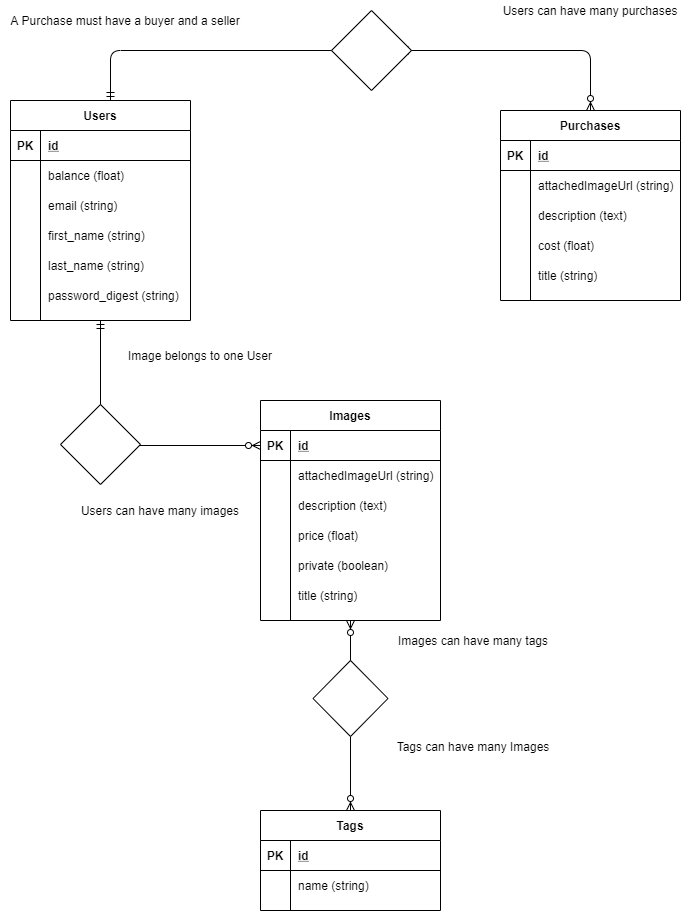

The diagram above was exported from draw.io. Its source (the exported page's mxGraphModel, read from the mxfile embedded in the PNG):
<mxGraphModel dx="2031" dy="1073" grid="1" gridSize="10" guides="1" tooltips="1" connect="1" arrows="1" fold="1" page="1" pageScale="1" pageWidth="850" pageHeight="1100" math="0" shadow="0">
  <root>
    <mxCell id="0" />
    <mxCell id="1" parent="0" />
    <mxCell id="mU9nhYStmnjaSBWkEfNO-55" value="Tags" style="shape=table;startSize=30;container=1;collapsible=1;childLayout=tableLayout;fixedRows=1;rowLines=0;fontStyle=1;align=center;resizeLast=1;" parent="1" vertex="1">
      <mxGeometry x="310" y="860" width="180" height="100" as="geometry" />
    </mxCell>
    <mxCell id="mU9nhYStmnjaSBWkEfNO-56" value="" style="shape=partialRectangle;collapsible=0;dropTarget=0;pointerEvents=0;fillColor=none;top=0;left=0;bottom=1;right=0;points=[[0,0.5],[1,0.5]];portConstraint=eastwest;" parent="mU9nhYStmnjaSBWkEfNO-55" vertex="1">
      <mxGeometry y="30" width="180" height="30" as="geometry" />
    </mxCell>
    <mxCell id="mU9nhYStmnjaSBWkEfNO-57" value="PK" style="shape=partialRectangle;connectable=0;fillColor=none;top=0;left=0;bottom=0;right=0;fontStyle=1;overflow=hidden;" parent="mU9nhYStmnjaSBWkEfNO-56" vertex="1">
      <mxGeometry width="30" height="30" as="geometry" />
    </mxCell>
    <mxCell id="mU9nhYStmnjaSBWkEfNO-58" value="id" style="shape=partialRectangle;connectable=0;fillColor=none;top=0;left=0;bottom=0;right=0;align=left;spacingLeft=6;fontStyle=5;overflow=hidden;" parent="mU9nhYStmnjaSBWkEfNO-56" vertex="1">
      <mxGeometry x="30" width="150" height="30" as="geometry" />
    </mxCell>
    <mxCell id="mU9nhYStmnjaSBWkEfNO-59" value="" style="shape=partialRectangle;collapsible=0;dropTarget=0;pointerEvents=0;fillColor=none;top=0;left=0;bottom=0;right=0;points=[[0,0.5],[1,0.5]];portConstraint=eastwest;" parent="mU9nhYStmnjaSBWkEfNO-55" vertex="1">
      <mxGeometry y="60" width="180" height="30" as="geometry" />
    </mxCell>
    <mxCell id="mU9nhYStmnjaSBWkEfNO-60" value="" style="shape=partialRectangle;connectable=0;fillColor=none;top=0;left=0;bottom=0;right=0;editable=1;overflow=hidden;" parent="mU9nhYStmnjaSBWkEfNO-59" vertex="1">
      <mxGeometry width="30" height="30" as="geometry" />
    </mxCell>
    <mxCell id="mU9nhYStmnjaSBWkEfNO-61" value="name (string)" style="shape=partialRectangle;connectable=0;fillColor=none;top=0;left=0;bottom=0;right=0;align=left;spacingLeft=6;overflow=hidden;" parent="mU9nhYStmnjaSBWkEfNO-59" vertex="1">
      <mxGeometry x="30" width="150" height="30" as="geometry" />
    </mxCell>
    <mxCell id="mU9nhYStmnjaSBWkEfNO-68" value="Purchases" style="shape=table;startSize=30;container=1;collapsible=1;childLayout=tableLayout;fixedRows=1;rowLines=0;fontStyle=1;align=center;resizeLast=1;" parent="1" vertex="1">
      <mxGeometry x="550" y="160" width="180" height="190" as="geometry" />
    </mxCell>
    <mxCell id="mU9nhYStmnjaSBWkEfNO-69" value="" style="shape=partialRectangle;collapsible=0;dropTarget=0;pointerEvents=0;fillColor=none;top=0;left=0;bottom=1;right=0;points=[[0,0.5],[1,0.5]];portConstraint=eastwest;" parent="mU9nhYStmnjaSBWkEfNO-68" vertex="1">
      <mxGeometry y="30" width="180" height="30" as="geometry" />
    </mxCell>
    <mxCell id="mU9nhYStmnjaSBWkEfNO-70" value="PK" style="shape=partialRectangle;connectable=0;fillColor=none;top=0;left=0;bottom=0;right=0;fontStyle=1;overflow=hidden;" parent="mU9nhYStmnjaSBWkEfNO-69" vertex="1">
      <mxGeometry width="30" height="30" as="geometry" />
    </mxCell>
    <mxCell id="mU9nhYStmnjaSBWkEfNO-71" value="id" style="shape=partialRectangle;connectable=0;fillColor=none;top=0;left=0;bottom=0;right=0;align=left;spacingLeft=6;fontStyle=5;overflow=hidden;" parent="mU9nhYStmnjaSBWkEfNO-69" vertex="1">
      <mxGeometry x="30" width="150" height="30" as="geometry" />
    </mxCell>
    <mxCell id="gjWvZLY7k0CZkUuCwonT-30" value="" style="shape=partialRectangle;collapsible=0;dropTarget=0;pointerEvents=0;fillColor=none;top=0;left=0;bottom=0;right=0;points=[[0,0.5],[1,0.5]];portConstraint=eastwest;" vertex="1" parent="mU9nhYStmnjaSBWkEfNO-68">
      <mxGeometry y="60" width="180" height="30" as="geometry" />
    </mxCell>
    <mxCell id="gjWvZLY7k0CZkUuCwonT-31" value="" style="shape=partialRectangle;connectable=0;fillColor=none;top=0;left=0;bottom=0;right=0;editable=1;overflow=hidden;" vertex="1" parent="gjWvZLY7k0CZkUuCwonT-30">
      <mxGeometry width="30" height="30" as="geometry" />
    </mxCell>
    <mxCell id="gjWvZLY7k0CZkUuCwonT-32" value="attachedImageUrl (string)" style="shape=partialRectangle;connectable=0;fillColor=none;top=0;left=0;bottom=0;right=0;align=left;spacingLeft=6;overflow=hidden;" vertex="1" parent="gjWvZLY7k0CZkUuCwonT-30">
      <mxGeometry x="30" width="150" height="30" as="geometry" />
    </mxCell>
    <mxCell id="mU9nhYStmnjaSBWkEfNO-72" value="" style="shape=partialRectangle;collapsible=0;dropTarget=0;pointerEvents=0;fillColor=none;top=0;left=0;bottom=0;right=0;points=[[0,0.5],[1,0.5]];portConstraint=eastwest;" parent="mU9nhYStmnjaSBWkEfNO-68" vertex="1">
      <mxGeometry y="90" width="180" height="30" as="geometry" />
    </mxCell>
    <mxCell id="mU9nhYStmnjaSBWkEfNO-73" value="" style="shape=partialRectangle;connectable=0;fillColor=none;top=0;left=0;bottom=0;right=0;editable=1;overflow=hidden;" parent="mU9nhYStmnjaSBWkEfNO-72" vertex="1">
      <mxGeometry width="30" height="30" as="geometry" />
    </mxCell>
    <mxCell id="mU9nhYStmnjaSBWkEfNO-74" value="description (text)" style="shape=partialRectangle;connectable=0;fillColor=none;top=0;left=0;bottom=0;right=0;align=left;spacingLeft=6;overflow=hidden;" parent="mU9nhYStmnjaSBWkEfNO-72" vertex="1">
      <mxGeometry x="30" width="150" height="30" as="geometry" />
    </mxCell>
    <mxCell id="mU9nhYStmnjaSBWkEfNO-75" value="" style="shape=partialRectangle;collapsible=0;dropTarget=0;pointerEvents=0;fillColor=none;top=0;left=0;bottom=0;right=0;points=[[0,0.5],[1,0.5]];portConstraint=eastwest;" parent="mU9nhYStmnjaSBWkEfNO-68" vertex="1">
      <mxGeometry y="120" width="180" height="30" as="geometry" />
    </mxCell>
    <mxCell id="mU9nhYStmnjaSBWkEfNO-76" value="" style="shape=partialRectangle;connectable=0;fillColor=none;top=0;left=0;bottom=0;right=0;editable=1;overflow=hidden;" parent="mU9nhYStmnjaSBWkEfNO-75" vertex="1">
      <mxGeometry width="30" height="30" as="geometry" />
    </mxCell>
    <mxCell id="mU9nhYStmnjaSBWkEfNO-77" value="cost (float)" style="shape=partialRectangle;connectable=0;fillColor=none;top=0;left=0;bottom=0;right=0;align=left;spacingLeft=6;overflow=hidden;" parent="mU9nhYStmnjaSBWkEfNO-75" vertex="1">
      <mxGeometry x="30" width="150" height="30" as="geometry" />
    </mxCell>
    <mxCell id="mU9nhYStmnjaSBWkEfNO-81" value="" style="shape=partialRectangle;collapsible=0;dropTarget=0;pointerEvents=0;fillColor=none;top=0;left=0;bottom=0;right=0;points=[[0,0.5],[1,0.5]];portConstraint=eastwest;" parent="mU9nhYStmnjaSBWkEfNO-68" vertex="1">
      <mxGeometry y="150" width="180" height="30" as="geometry" />
    </mxCell>
    <mxCell id="mU9nhYStmnjaSBWkEfNO-82" value="" style="shape=partialRectangle;connectable=0;fillColor=none;top=0;left=0;bottom=0;right=0;editable=1;overflow=hidden;" parent="mU9nhYStmnjaSBWkEfNO-81" vertex="1">
      <mxGeometry width="30" height="30" as="geometry" />
    </mxCell>
    <mxCell id="mU9nhYStmnjaSBWkEfNO-83" value="title (string)" style="shape=partialRectangle;connectable=0;fillColor=none;top=0;left=0;bottom=0;right=0;align=left;spacingLeft=6;overflow=hidden;" parent="mU9nhYStmnjaSBWkEfNO-81" vertex="1">
      <mxGeometry x="30" width="150" height="30" as="geometry" />
    </mxCell>
    <mxCell id="mU9nhYStmnjaSBWkEfNO-1" value="Users" style="shape=table;startSize=30;container=1;collapsible=1;childLayout=tableLayout;fixedRows=1;rowLines=0;fontStyle=1;align=center;resizeLast=1;" parent="1" vertex="1">
      <mxGeometry x="60" y="150" width="180" height="220" as="geometry" />
    </mxCell>
    <mxCell id="mU9nhYStmnjaSBWkEfNO-2" value="" style="shape=partialRectangle;collapsible=0;dropTarget=0;pointerEvents=0;fillColor=none;top=0;left=0;bottom=1;right=0;points=[[0,0.5],[1,0.5]];portConstraint=eastwest;" parent="mU9nhYStmnjaSBWkEfNO-1" vertex="1">
      <mxGeometry y="30" width="180" height="30" as="geometry" />
    </mxCell>
    <mxCell id="mU9nhYStmnjaSBWkEfNO-3" value="PK" style="shape=partialRectangle;connectable=0;fillColor=none;top=0;left=0;bottom=0;right=0;fontStyle=1;overflow=hidden;" parent="mU9nhYStmnjaSBWkEfNO-2" vertex="1">
      <mxGeometry width="30" height="30" as="geometry" />
    </mxCell>
    <mxCell id="mU9nhYStmnjaSBWkEfNO-4" value="id" style="shape=partialRectangle;connectable=0;fillColor=none;top=0;left=0;bottom=0;right=0;align=left;spacingLeft=6;fontStyle=5;overflow=hidden;" parent="mU9nhYStmnjaSBWkEfNO-2" vertex="1">
      <mxGeometry x="30" width="150" height="30" as="geometry" />
    </mxCell>
    <mxCell id="mU9nhYStmnjaSBWkEfNO-5" value="" style="shape=partialRectangle;collapsible=0;dropTarget=0;pointerEvents=0;fillColor=none;top=0;left=0;bottom=0;right=0;points=[[0,0.5],[1,0.5]];portConstraint=eastwest;" parent="mU9nhYStmnjaSBWkEfNO-1" vertex="1">
      <mxGeometry y="60" width="180" height="30" as="geometry" />
    </mxCell>
    <mxCell id="mU9nhYStmnjaSBWkEfNO-6" value="" style="shape=partialRectangle;connectable=0;fillColor=none;top=0;left=0;bottom=0;right=0;editable=1;overflow=hidden;" parent="mU9nhYStmnjaSBWkEfNO-5" vertex="1">
      <mxGeometry width="30" height="30" as="geometry" />
    </mxCell>
    <mxCell id="mU9nhYStmnjaSBWkEfNO-7" value="balance (float)" style="shape=partialRectangle;connectable=0;fillColor=none;top=0;left=0;bottom=0;right=0;align=left;spacingLeft=6;overflow=hidden;" parent="mU9nhYStmnjaSBWkEfNO-5" vertex="1">
      <mxGeometry x="30" width="150" height="30" as="geometry" />
    </mxCell>
    <mxCell id="mU9nhYStmnjaSBWkEfNO-8" value="" style="shape=partialRectangle;collapsible=0;dropTarget=0;pointerEvents=0;fillColor=none;top=0;left=0;bottom=0;right=0;points=[[0,0.5],[1,0.5]];portConstraint=eastwest;" parent="mU9nhYStmnjaSBWkEfNO-1" vertex="1">
      <mxGeometry y="90" width="180" height="30" as="geometry" />
    </mxCell>
    <mxCell id="mU9nhYStmnjaSBWkEfNO-9" value="" style="shape=partialRectangle;connectable=0;fillColor=none;top=0;left=0;bottom=0;right=0;editable=1;overflow=hidden;" parent="mU9nhYStmnjaSBWkEfNO-8" vertex="1">
      <mxGeometry width="30" height="30" as="geometry" />
    </mxCell>
    <mxCell id="mU9nhYStmnjaSBWkEfNO-10" value="email (string)" style="shape=partialRectangle;connectable=0;fillColor=none;top=0;left=0;bottom=0;right=0;align=left;spacingLeft=6;overflow=hidden;" parent="mU9nhYStmnjaSBWkEfNO-8" vertex="1">
      <mxGeometry x="30" width="150" height="30" as="geometry" />
    </mxCell>
    <mxCell id="mU9nhYStmnjaSBWkEfNO-11" value="" style="shape=partialRectangle;collapsible=0;dropTarget=0;pointerEvents=0;fillColor=none;top=0;left=0;bottom=0;right=0;points=[[0,0.5],[1,0.5]];portConstraint=eastwest;" parent="mU9nhYStmnjaSBWkEfNO-1" vertex="1">
      <mxGeometry y="120" width="180" height="30" as="geometry" />
    </mxCell>
    <mxCell id="mU9nhYStmnjaSBWkEfNO-12" value="" style="shape=partialRectangle;connectable=0;fillColor=none;top=0;left=0;bottom=0;right=0;editable=1;overflow=hidden;" parent="mU9nhYStmnjaSBWkEfNO-11" vertex="1">
      <mxGeometry width="30" height="30" as="geometry" />
    </mxCell>
    <mxCell id="mU9nhYStmnjaSBWkEfNO-13" value="first_name (string)" style="shape=partialRectangle;connectable=0;fillColor=none;top=0;left=0;bottom=0;right=0;align=left;spacingLeft=6;overflow=hidden;" parent="mU9nhYStmnjaSBWkEfNO-11" vertex="1">
      <mxGeometry x="30" width="150" height="30" as="geometry" />
    </mxCell>
    <mxCell id="mU9nhYStmnjaSBWkEfNO-14" value="" style="shape=partialRectangle;collapsible=0;dropTarget=0;pointerEvents=0;fillColor=none;top=0;left=0;bottom=0;right=0;points=[[0,0.5],[1,0.5]];portConstraint=eastwest;" parent="mU9nhYStmnjaSBWkEfNO-1" vertex="1">
      <mxGeometry y="150" width="180" height="30" as="geometry" />
    </mxCell>
    <mxCell id="mU9nhYStmnjaSBWkEfNO-15" value="" style="shape=partialRectangle;connectable=0;fillColor=none;top=0;left=0;bottom=0;right=0;editable=1;overflow=hidden;" parent="mU9nhYStmnjaSBWkEfNO-14" vertex="1">
      <mxGeometry width="30" height="30" as="geometry" />
    </mxCell>
    <mxCell id="mU9nhYStmnjaSBWkEfNO-16" value="last_name (string)" style="shape=partialRectangle;connectable=0;fillColor=none;top=0;left=0;bottom=0;right=0;align=left;spacingLeft=6;overflow=hidden;" parent="mU9nhYStmnjaSBWkEfNO-14" vertex="1">
      <mxGeometry x="30" width="150" height="30" as="geometry" />
    </mxCell>
    <mxCell id="mU9nhYStmnjaSBWkEfNO-17" value="" style="shape=partialRectangle;collapsible=0;dropTarget=0;pointerEvents=0;fillColor=none;top=0;left=0;bottom=0;right=0;points=[[0,0.5],[1,0.5]];portConstraint=eastwest;" parent="mU9nhYStmnjaSBWkEfNO-1" vertex="1">
      <mxGeometry y="180" width="180" height="30" as="geometry" />
    </mxCell>
    <mxCell id="mU9nhYStmnjaSBWkEfNO-18" value="" style="shape=partialRectangle;connectable=0;fillColor=none;top=0;left=0;bottom=0;right=0;editable=1;overflow=hidden;" parent="mU9nhYStmnjaSBWkEfNO-17" vertex="1">
      <mxGeometry width="30" height="30" as="geometry" />
    </mxCell>
    <mxCell id="mU9nhYStmnjaSBWkEfNO-19" value="password_digest (string)" style="shape=partialRectangle;connectable=0;fillColor=none;top=0;left=0;bottom=0;right=0;align=left;spacingLeft=6;overflow=hidden;" parent="mU9nhYStmnjaSBWkEfNO-17" vertex="1">
      <mxGeometry x="30" width="150" height="30" as="geometry" />
    </mxCell>
    <mxCell id="mU9nhYStmnjaSBWkEfNO-20" value="Images" style="shape=table;startSize=30;container=1;collapsible=1;childLayout=tableLayout;fixedRows=1;rowLines=0;fontStyle=1;align=center;resizeLast=1;" parent="1" vertex="1">
      <mxGeometry x="310" y="450" width="180" height="220" as="geometry" />
    </mxCell>
    <mxCell id="mU9nhYStmnjaSBWkEfNO-21" value="" style="shape=partialRectangle;collapsible=0;dropTarget=0;pointerEvents=0;fillColor=none;top=0;left=0;bottom=1;right=0;points=[[0,0.5],[1,0.5]];portConstraint=eastwest;" parent="mU9nhYStmnjaSBWkEfNO-20" vertex="1">
      <mxGeometry y="30" width="180" height="30" as="geometry" />
    </mxCell>
    <mxCell id="mU9nhYStmnjaSBWkEfNO-22" value="PK" style="shape=partialRectangle;connectable=0;fillColor=none;top=0;left=0;bottom=0;right=0;fontStyle=1;overflow=hidden;" parent="mU9nhYStmnjaSBWkEfNO-21" vertex="1">
      <mxGeometry width="30" height="30" as="geometry" />
    </mxCell>
    <mxCell id="mU9nhYStmnjaSBWkEfNO-23" value="id" style="shape=partialRectangle;connectable=0;fillColor=none;top=0;left=0;bottom=0;right=0;align=left;spacingLeft=6;fontStyle=5;overflow=hidden;" parent="mU9nhYStmnjaSBWkEfNO-21" vertex="1">
      <mxGeometry x="30" width="150" height="30" as="geometry" />
    </mxCell>
    <mxCell id="gjWvZLY7k0CZkUuCwonT-27" value="" style="shape=partialRectangle;collapsible=0;dropTarget=0;pointerEvents=0;fillColor=none;top=0;left=0;bottom=0;right=0;points=[[0,0.5],[1,0.5]];portConstraint=eastwest;" vertex="1" parent="mU9nhYStmnjaSBWkEfNO-20">
      <mxGeometry y="60" width="180" height="30" as="geometry" />
    </mxCell>
    <mxCell id="gjWvZLY7k0CZkUuCwonT-28" value="" style="shape=partialRectangle;connectable=0;fillColor=none;top=0;left=0;bottom=0;right=0;editable=1;overflow=hidden;" vertex="1" parent="gjWvZLY7k0CZkUuCwonT-27">
      <mxGeometry width="30" height="30" as="geometry" />
    </mxCell>
    <mxCell id="gjWvZLY7k0CZkUuCwonT-29" value="attachedImageUrl (string)" style="shape=partialRectangle;connectable=0;fillColor=none;top=0;left=0;bottom=0;right=0;align=left;spacingLeft=6;overflow=hidden;" vertex="1" parent="gjWvZLY7k0CZkUuCwonT-27">
      <mxGeometry x="30" width="150" height="30" as="geometry" />
    </mxCell>
    <mxCell id="mU9nhYStmnjaSBWkEfNO-24" value="" style="shape=partialRectangle;collapsible=0;dropTarget=0;pointerEvents=0;fillColor=none;top=0;left=0;bottom=0;right=0;points=[[0,0.5],[1,0.5]];portConstraint=eastwest;" parent="mU9nhYStmnjaSBWkEfNO-20" vertex="1">
      <mxGeometry y="90" width="180" height="30" as="geometry" />
    </mxCell>
    <mxCell id="mU9nhYStmnjaSBWkEfNO-25" value="" style="shape=partialRectangle;connectable=0;fillColor=none;top=0;left=0;bottom=0;right=0;editable=1;overflow=hidden;" parent="mU9nhYStmnjaSBWkEfNO-24" vertex="1">
      <mxGeometry width="30" height="30" as="geometry" />
    </mxCell>
    <mxCell id="mU9nhYStmnjaSBWkEfNO-26" value="description (text)" style="shape=partialRectangle;connectable=0;fillColor=none;top=0;left=0;bottom=0;right=0;align=left;spacingLeft=6;overflow=hidden;" parent="mU9nhYStmnjaSBWkEfNO-24" vertex="1">
      <mxGeometry x="30" width="150" height="30" as="geometry" />
    </mxCell>
    <mxCell id="mU9nhYStmnjaSBWkEfNO-27" value="" style="shape=partialRectangle;collapsible=0;dropTarget=0;pointerEvents=0;fillColor=none;top=0;left=0;bottom=0;right=0;points=[[0,0.5],[1,0.5]];portConstraint=eastwest;" parent="mU9nhYStmnjaSBWkEfNO-20" vertex="1">
      <mxGeometry y="120" width="180" height="30" as="geometry" />
    </mxCell>
    <mxCell id="mU9nhYStmnjaSBWkEfNO-28" value="" style="shape=partialRectangle;connectable=0;fillColor=none;top=0;left=0;bottom=0;right=0;editable=1;overflow=hidden;" parent="mU9nhYStmnjaSBWkEfNO-27" vertex="1">
      <mxGeometry width="30" height="30" as="geometry" />
    </mxCell>
    <mxCell id="mU9nhYStmnjaSBWkEfNO-29" value="price (float)" style="shape=partialRectangle;connectable=0;fillColor=none;top=0;left=0;bottom=0;right=0;align=left;spacingLeft=6;overflow=hidden;" parent="mU9nhYStmnjaSBWkEfNO-27" vertex="1">
      <mxGeometry x="30" width="150" height="30" as="geometry" />
    </mxCell>
    <mxCell id="mU9nhYStmnjaSBWkEfNO-30" value="" style="shape=partialRectangle;collapsible=0;dropTarget=0;pointerEvents=0;fillColor=none;top=0;left=0;bottom=0;right=0;points=[[0,0.5],[1,0.5]];portConstraint=eastwest;" parent="mU9nhYStmnjaSBWkEfNO-20" vertex="1">
      <mxGeometry y="150" width="180" height="30" as="geometry" />
    </mxCell>
    <mxCell id="mU9nhYStmnjaSBWkEfNO-31" value="" style="shape=partialRectangle;connectable=0;fillColor=none;top=0;left=0;bottom=0;right=0;editable=1;overflow=hidden;" parent="mU9nhYStmnjaSBWkEfNO-30" vertex="1">
      <mxGeometry width="30" height="30" as="geometry" />
    </mxCell>
    <mxCell id="mU9nhYStmnjaSBWkEfNO-32" value="private (boolean)" style="shape=partialRectangle;connectable=0;fillColor=none;top=0;left=0;bottom=0;right=0;align=left;spacingLeft=6;overflow=hidden;" parent="mU9nhYStmnjaSBWkEfNO-30" vertex="1">
      <mxGeometry x="30" width="150" height="30" as="geometry" />
    </mxCell>
    <mxCell id="mU9nhYStmnjaSBWkEfNO-33" value="" style="shape=partialRectangle;collapsible=0;dropTarget=0;pointerEvents=0;fillColor=none;top=0;left=0;bottom=0;right=0;points=[[0,0.5],[1,0.5]];portConstraint=eastwest;" parent="mU9nhYStmnjaSBWkEfNO-20" vertex="1">
      <mxGeometry y="180" width="180" height="30" as="geometry" />
    </mxCell>
    <mxCell id="mU9nhYStmnjaSBWkEfNO-34" value="" style="shape=partialRectangle;connectable=0;fillColor=none;top=0;left=0;bottom=0;right=0;editable=1;overflow=hidden;" parent="mU9nhYStmnjaSBWkEfNO-33" vertex="1">
      <mxGeometry width="30" height="30" as="geometry" />
    </mxCell>
    <mxCell id="mU9nhYStmnjaSBWkEfNO-35" value="title (string)" style="shape=partialRectangle;connectable=0;fillColor=none;top=0;left=0;bottom=0;right=0;align=left;spacingLeft=6;overflow=hidden;" parent="mU9nhYStmnjaSBWkEfNO-33" vertex="1">
      <mxGeometry x="30" width="150" height="30" as="geometry" />
    </mxCell>
    <mxCell id="gjWvZLY7k0CZkUuCwonT-8" value="" style="endArrow=ERzeroToMany;html=1;exitX=0.5;exitY=1;exitDx=0;exitDy=0;entryX=0.5;entryY=0;entryDx=0;entryDy=0;endFill=1;startArrow=none;startFill=0;" edge="1" parent="1" source="gjWvZLY7k0CZkUuCwonT-9" target="mU9nhYStmnjaSBWkEfNO-55">
      <mxGeometry width="50" height="50" relative="1" as="geometry">
        <mxPoint x="40" y="800" as="sourcePoint" />
        <mxPoint x="90" y="750" as="targetPoint" />
      </mxGeometry>
    </mxCell>
    <mxCell id="gjWvZLY7k0CZkUuCwonT-10" value="" style="endArrow=ERzeroToMany;html=1;exitX=0.5;exitY=1;exitDx=0;exitDy=0;entryX=0;entryY=0.5;entryDx=0;entryDy=0;endFill=1;startArrow=ERmandOne;startFill=0;" edge="1" parent="1" source="mU9nhYStmnjaSBWkEfNO-1" target="mU9nhYStmnjaSBWkEfNO-21">
      <mxGeometry width="50" height="50" relative="1" as="geometry">
        <mxPoint x="140" y="580" as="sourcePoint" />
        <mxPoint x="140" y="800" as="targetPoint" />
        <Array as="points">
          <mxPoint x="150" y="495" />
        </Array>
      </mxGeometry>
    </mxCell>
    <mxCell id="gjWvZLY7k0CZkUuCwonT-11" value="" style="rhombus;whiteSpace=wrap;html=1;" vertex="1" parent="1">
      <mxGeometry x="110" y="454" width="80" height="80" as="geometry" />
    </mxCell>
    <mxCell id="gjWvZLY7k0CZkUuCwonT-9" value="" style="rhombus;whiteSpace=wrap;html=1;" vertex="1" parent="1">
      <mxGeometry x="362.5" y="710" width="75" height="76" as="geometry" />
    </mxCell>
    <mxCell id="gjWvZLY7k0CZkUuCwonT-13" value="" style="endArrow=none;html=1;exitX=0.5;exitY=1;exitDx=0;exitDy=0;entryX=0.5;entryY=0;entryDx=0;entryDy=0;endFill=0;startArrow=ERzeroToMany;startFill=1;" edge="1" parent="1" source="mU9nhYStmnjaSBWkEfNO-20" target="gjWvZLY7k0CZkUuCwonT-9">
      <mxGeometry width="50" height="50" relative="1" as="geometry">
        <mxPoint x="400" y="640" as="sourcePoint" />
        <mxPoint x="400" y="860" as="targetPoint" />
      </mxGeometry>
    </mxCell>
    <mxCell id="gjWvZLY7k0CZkUuCwonT-15" value="" style="endArrow=ERzeroToMany;html=1;entryX=0.5;entryY=0;entryDx=0;entryDy=0;edgeStyle=orthogonalEdgeStyle;startArrow=ERmandOne;startFill=0;endFill=1;" edge="1" parent="1" target="mU9nhYStmnjaSBWkEfNO-68">
      <mxGeometry width="50" height="50" relative="1" as="geometry">
        <mxPoint x="450" y="100" as="sourcePoint" />
        <mxPoint x="210" y="100" as="targetPoint" />
        <Array as="points">
          <mxPoint x="640" y="100" />
        </Array>
      </mxGeometry>
    </mxCell>
    <mxCell id="gjWvZLY7k0CZkUuCwonT-17" value="" style="endArrow=ERzeroToMany;html=1;edgeStyle=orthogonalEdgeStyle;startArrow=ERmandOne;startFill=0;endFill=1;" edge="1" parent="1">
      <mxGeometry width="50" height="50" relative="1" as="geometry">
        <mxPoint x="160" y="150" as="sourcePoint" />
        <mxPoint x="400" y="100" as="targetPoint" />
        <Array as="points">
          <mxPoint x="160" y="100" />
        </Array>
      </mxGeometry>
    </mxCell>
    <mxCell id="gjWvZLY7k0CZkUuCwonT-19" value="" style="rhombus;whiteSpace=wrap;html=1;" vertex="1" parent="1">
      <mxGeometry x="381" y="60" width="80" height="80" as="geometry" />
    </mxCell>
    <mxCell id="gjWvZLY7k0CZkUuCwonT-21" value="Image belongs to one User" style="text;html=1;strokeColor=none;fillColor=none;align=center;verticalAlign=middle;whiteSpace=wrap;rounded=0;" vertex="1" parent="1">
      <mxGeometry x="170" y="390" width="160" height="30" as="geometry" />
    </mxCell>
    <mxCell id="gjWvZLY7k0CZkUuCwonT-22" value="Users can have many images" style="text;html=1;strokeColor=none;fillColor=none;align=center;verticalAlign=middle;whiteSpace=wrap;rounded=0;" vertex="1" parent="1">
      <mxGeometry x="120" y="550" width="180" height="20" as="geometry" />
    </mxCell>
    <mxCell id="gjWvZLY7k0CZkUuCwonT-23" value="Images can have many tags" style="text;html=1;strokeColor=none;fillColor=none;align=center;verticalAlign=middle;whiteSpace=wrap;rounded=0;" vertex="1" parent="1">
      <mxGeometry x="437.5" y="680" width="170" height="20" as="geometry" />
    </mxCell>
    <mxCell id="gjWvZLY7k0CZkUuCwonT-24" value="Tags can have many Images" style="text;html=1;strokeColor=none;fillColor=none;align=center;verticalAlign=middle;whiteSpace=wrap;rounded=0;" vertex="1" parent="1">
      <mxGeometry x="437.5" y="786" width="170" height="20" as="geometry" />
    </mxCell>
    <mxCell id="gjWvZLY7k0CZkUuCwonT-25" value="A Purchase must have a buyer and a seller" style="text;html=1;strokeColor=none;fillColor=none;align=center;verticalAlign=middle;whiteSpace=wrap;rounded=0;" vertex="1" parent="1">
      <mxGeometry x="50" y="60" width="250" height="20" as="geometry" />
    </mxCell>
    <mxCell id="gjWvZLY7k0CZkUuCwonT-26" value="Users can have many purchases" style="text;html=1;strokeColor=none;fillColor=none;align=center;verticalAlign=middle;whiteSpace=wrap;rounded=0;" vertex="1" parent="1">
      <mxGeometry x="540" y="50" width="200" height="20" as="geometry" />
    </mxCell>
  </root>
</mxGraphModel>